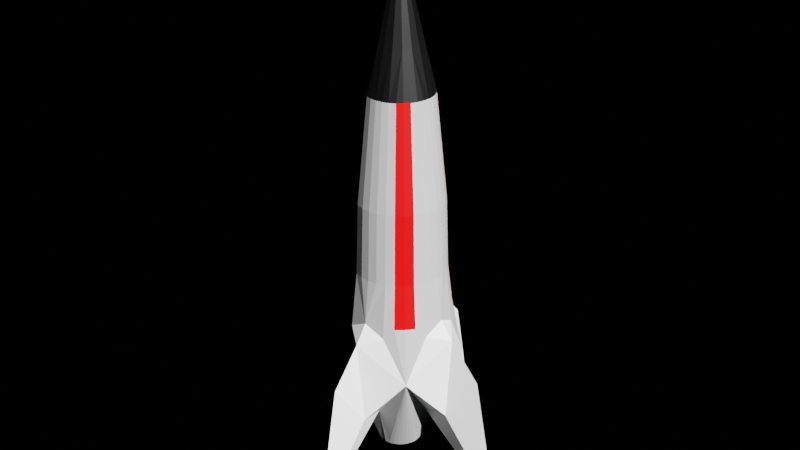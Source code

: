 # Source: Nuke.blend  (saved by Blender 2.83.19; exported with 4.5.12 LTS)
import bpy
from mathutils import Matrix  # noqa: F401  (used for matrix-valued properties, if any)

bpy.ops.wm.read_factory_settings(use_empty=True)
scene = bpy.context.scene
scene.name = 'Scene'

# ---- collections
col_collection = bpy.data.collections.new('Collection'); scene.collection.children.link(col_collection)

# ---- materials (node trees are filled in below, after node groups)
mat_body = bpy.data.materials.new('Body')
mat_body.use_transparent_shadow = False
mat_exhaust = bpy.data.materials.new('Exhaust')
mat_exhaust.use_transparent_shadow = False
mat_fins = bpy.data.materials.new('Fins')
mat_fins.use_transparent_shadow = False
mat_tip = bpy.data.materials.new('Tip')
mat_tip.use_transparent_shadow = False
mat_highlight = bpy.data.materials.new('Highlight')
mat_highlight.use_transparent_shadow = False
mat_power = bpy.data.materials.new('Power')
mat_power.use_transparent_shadow = False

# ---- material node trees
mat_body.use_nodes = True; mat_body.node_tree.nodes.clear()
_N = mat_body.node_tree.nodes; _L = mat_body.node_tree.links
n0 = _N.new('ShaderNodeBsdfPrincipled'); n0.name = 'Principled BSDF'; n0.location = (10, 300)
n0.distribution = 'GGX'
n0.subsurface_method = 'BURLEY'
n0.inputs[0].default_value = (0.42, 0.42, 0.42, 1.0)
n0.inputs[3].default_value = 1.45
n0.inputs[27].default_value = (0.0, 0.0, 0.0, 1.0)
n0.inputs[28].default_value = 1.0
n1 = _N.new('ShaderNodeOutputMaterial'); n1.name = 'Material Output'; n1.location = (300, 300)
_L.new(n0.outputs[0], n1.inputs[0])
n1.is_active_output = True
mat_exhaust.use_nodes = True; mat_exhaust.node_tree.nodes.clear()
_N = mat_exhaust.node_tree.nodes; _L = mat_exhaust.node_tree.links
n0 = _N.new('ShaderNodeBsdfPrincipled'); n0.name = 'Principled BSDF'; n0.location = (10, 300)
n0.distribution = 'GGX'
n0.subsurface_method = 'BURLEY'
n0.inputs[0].default_value = (0.3588, 0.3588, 0.3588, 1.0)
n0.inputs[3].default_value = 1.45
n0.inputs[27].default_value = (0.0, 0.0, 0.0, 1.0)
n0.inputs[28].default_value = 1.0
n1 = _N.new('ShaderNodeOutputMaterial'); n1.name = 'Material Output'; n1.location = (300, 300)
_L.new(n0.outputs[0], n1.inputs[0])
n1.is_active_output = True
mat_fins.use_nodes = True; mat_fins.node_tree.nodes.clear()
_N = mat_fins.node_tree.nodes; _L = mat_fins.node_tree.links
n0 = _N.new('ShaderNodeBsdfPrincipled'); n0.name = 'Principled BSDF'; n0.location = (10, 300)
n0.distribution = 'GGX'
n0.subsurface_method = 'BURLEY'
n0.inputs[3].default_value = 1.45
n0.inputs[27].default_value = (0.0, 0.0, 0.0, 1.0)
n0.inputs[28].default_value = 1.0
n1 = _N.new('ShaderNodeOutputMaterial'); n1.name = 'Material Output'; n1.location = (300, 300)
_L.new(n0.outputs[0], n1.inputs[0])
n1.is_active_output = True
mat_tip.use_nodes = True; mat_tip.node_tree.nodes.clear()
_N = mat_tip.node_tree.nodes; _L = mat_tip.node_tree.links
n0 = _N.new('ShaderNodeBsdfPrincipled'); n0.name = 'Principled BSDF'; n0.location = (10, 300)
n0.distribution = 'GGX'
n0.subsurface_method = 'BURLEY'
n0.inputs[0].default_value = (0.0, 0.0, 0.0, 1.0)
n0.inputs[3].default_value = 1.45
n0.inputs[27].default_value = (0.0, 0.0, 0.0, 1.0)
n0.inputs[28].default_value = 1.0
n1 = _N.new('ShaderNodeOutputMaterial'); n1.name = 'Material Output'; n1.location = (300, 300)
_L.new(n0.outputs[0], n1.inputs[0])
n1.is_active_output = True
mat_highlight.use_nodes = True; mat_highlight.node_tree.nodes.clear()
_N = mat_highlight.node_tree.nodes; _L = mat_highlight.node_tree.links
n0 = _N.new('ShaderNodeBsdfPrincipled'); n0.name = 'Principled BSDF'; n0.location = (10, 300)
n0.distribution = 'GGX'
n0.subsurface_method = 'BURLEY'
n0.inputs[0].default_value = (1.0, 0.0, 0.0, 1.0)
n0.inputs[3].default_value = 1.45
n0.inputs[27].default_value = (0.0, 0.0, 0.0, 1.0)
n0.inputs[28].default_value = 1.0
n1 = _N.new('ShaderNodeOutputMaterial'); n1.name = 'Material Output'; n1.location = (300, 300)
_L.new(n0.outputs[0], n1.inputs[0])
n1.is_active_output = True
mat_power.use_nodes = True; mat_power.node_tree.nodes.clear()
_N = mat_power.node_tree.nodes; _L = mat_power.node_tree.links
n0 = _N.new('ShaderNodeBsdfPrincipled'); n0.name = 'Principled BSDF'; n0.location = (10, 300)
n0.distribution = 'GGX'
n0.subsurface_method = 'BURLEY'
n0.inputs[0].default_value = (0.00278, 0.7547, 0.8, 1.0)
n0.inputs[3].default_value = 1.45
n0.inputs[27].default_value = (0.00278, 0.7547, 0.8, 2.0)
n0.inputs[28].default_value = 1.0
n1 = _N.new('ShaderNodeOutputMaterial'); n1.name = 'Material Output'; n1.location = (300, 300)
_L.new(n0.outputs[0], n1.inputs[0])
n1.is_active_output = True

# ---- world
world_world = bpy.data.worlds.new('World'); scene.world = world_world
world_world.use_nodes = True; world_world.node_tree.nodes.clear()
_N = world_world.node_tree.nodes; _L = world_world.node_tree.links
n0 = _N.new('ShaderNodeOutputWorld'); n0.name = 'World Output'; n0.location = (300, 300)
n1 = _N.new('ShaderNodeBackground'); n1.name = 'Background'; n1.location = (10, 300)
n1.inputs[0].default_value = (0.0, 0.0, 0.0, 1.0)
_L.new(n1.outputs[0], n0.inputs[0])
n0.is_active_output = True
world_world.color = (0.05088, 0.05088, 0.05088)
world_world.use_sun_shadow = False
world_world.sun_shadow_jitter_overblur = 0.0

# ---- lights
light_sun = bpy.data.lights.new('Sun', 'SUN')
light_sun.transmission_factor = 0.0
light_sun.shadow_soft_size = 0.125

# ---- meshes
me_cylinder = bpy.data.meshes.new('Cylinder')
me_cylinder.from_pydata([(-9.964e-08, -0.3058, -0.4649), (-0.05966, -0.2999, -0.4649), (-0.117, -0.2825, -0.4649), (-0.1699, -0.2543, -0.4649), (-0.2162, -0.2162, -0.4649), (-7.677e-08, -0.2907, 5.147), (-1.431e-07, -0.4393, 4.547), (-1.905e-07, -0.5845, 3.163), (-2.011e-07, -0.6173, 2.213), (-2.239e-07, -0.6873, 1.62), (-3.258e-07, -0.8603, 1.373), (-2.799e-07, -0.4348, 0.1256), (-0.08571, -0.4309, 4.547), (-0.114, -0.5733, 3.163), (-0.1204, -0.6054, 2.213), (0.0, 0.0, 6.396), (-0.1112, -0.2685, 5.147), (-0.1681, -0.4059, 4.547), (-0.2237, -0.54, 3.163), (-0.2362, -0.5703, 2.213), (-0.263, -0.6477, 1.474), (-0.2441, -0.3653, 4.547), (-0.3248, -0.486, 3.163), (-0.343, -0.5133, 2.213), (-0.3818, -0.5715, 1.62), (-0.2055, -0.2055, 5.147), (-0.3106, -0.3106, 4.547), (-0.4133, -0.4133, 3.163), (-0.4365, -0.4365, 2.213), (-0.486, -0.486, 1.62), (-0.5877, -0.5877, 0.8696), (-3.258e-07, -1.278, 0.8963), (-3.258e-07, -1.634, -0.8941), (-0.1381, -0.8866, 0.2932), (0.0, 0.0, -0.4649), (0.3058, -8.627e-08, -0.4649), (0.2999, -0.05966, -0.4649), (0.2825, -0.117, -0.4649), (0.2543, -0.1699, -0.4649), (0.2162, -0.2162, -0.4649), (0.2907, -6.407e-08, 5.147), (0.4393, -1.239e-07, 4.547), (0.5845, -1.649e-07, 3.163), (0.6173, -1.742e-07, 2.213), (0.6873, -1.939e-07, 1.62), (0.8603, -2.882e-07, 1.373), (0.4348, -2.608e-07, 0.1256), (0.4309, -0.08571, 4.547), (0.5733, -0.114, 3.163), (0.6054, -0.1204, 2.213), (0.0, 0.0, 6.396), (0.2685, -0.1112, 5.147), (0.4059, -0.1681, 4.547), (0.54, -0.2237, 3.163), (0.5703, -0.2362, 2.213), (0.6477, -0.263, 1.474), (0.3653, -0.2441, 4.547), (0.486, -0.3248, 3.163), (0.5133, -0.343, 2.213), (0.5715, -0.3818, 1.62), (0.2055, -0.2055, 5.147), (0.3106, -0.3106, 4.547), (0.4133, -0.4133, 3.163), (0.4365, -0.4365, 2.213), (0.486, -0.486, 1.62), (0.5877, -0.5877, 0.8696), (1.278, -2.7e-07, 0.8963), (1.634, -2.544e-07, -0.8941), (0.8866, -0.1381, 0.2932), (0.0, 0.0, -0.4649)], [], [(3, 30, 4), (30, 24, 29), (24, 23, 28, 29), (23, 22, 27, 28), (22, 21, 26, 27), (21, 25, 26), (2, 30, 3), (30, 20, 24), (20, 19, 23, 24), (19, 18, 22, 23), (18, 17, 21, 22), (17, 16, 25, 21), (1, 11, 30, 2), (10, 9, 20, 30), (9, 14, 19, 20), (14, 13, 18, 19), (13, 12, 17, 18), (12, 16, 17), (0, 11, 1), (25, 16, 15), (9, 8, 14), (8, 7, 13, 14), (7, 6, 12, 13), (6, 5, 16, 12), (11, 33, 30), (10, 33, 31), (16, 5, 15), (0, 1, 2, 3, 4, 34), (11, 32, 33), (10, 30, 33), (33, 32, 31), (38, 65, 39), (65, 59, 64), (59, 58, 63, 64), (58, 57, 62, 63), (57, 56, 61, 62), (56, 60, 61), (37, 65, 38), (65, 55, 59), (55, 54, 58, 59), (54, 53, 57, 58), (53, 52, 56, 57), (52, 51, 60, 56), (36, 46, 65, 37), (45, 44, 55, 65), (44, 49, 54, 55), (49, 48, 53, 54), (48, 47, 52, 53), (47, 51, 52), (35, 46, 36), (60, 51, 50), (44, 43, 49), (43, 42, 48, 49), (42, 41, 47, 48), (41, 40, 51, 47), (46, 68, 65), (45, 68, 66), (51, 40, 50), (35, 36, 37, 38, 39, 69), (46, 67, 68), (45, 65, 68), (68, 67, 66)])
me_cylinder.polygons.foreach_set('material_index', [1, 0, 4, 4, 4, 3, 1, 0, 0, 0, 0, 3, 1, 2, 0, 0, 0, 3, 1, 3, 0, 0, 0, 3, 2, 2, 3, 5, 2, 2, 2, 1, 0, 4, 4, 4, 3, 1, 0, 0, 0, 0, 3, 1, 2, 0, 0, 0, 3, 1, 3, 0, 0, 0, 3, 2, 2, 3, 5, 2, 2, 2])
_uv = me_cylinder.uv_layers.new(name='UVMap')
_uv.uv.foreach_set('vector', [0.4062, 0.5, 0.375, 0.5625, 0.375, 0.5, 0.4062, 0.625, 0.4063, 0.6875, 0.375, 0.6875, 0.4063, 0.6875, 0.4063, 0.75, 0.375, 0.75, 0.375, 0.6875, 0.4063, 0.75, 0.4062, 0.8125, 0.375, 0.8125, 0.375, 0.75, 0.4062, 0.8125, 0.4062, 0.875, 0.375, 0.875, 0.375, 0.8125, 0.4062, 0.875, 0.375, 0.9375, 0.375, 0.875, 0.4375, 0.5, 0.4062, 0.5625, 0.4062, 0.5, 0.4375, 0.625, 0.4375, 0.6875, 0.4063, 0.6875, 0.4375, 0.6875, 0.4375, 0.75, 0.4063, 0.75, 0.4063, 0.6875, 0.4375, 0.75, 0.4375, 0.8125, 0.4062, 0.8125, 0.4063, 0.75, 0.4375, 0.8125, 0.4375, 0.875, 0.4062, 0.875, 0.4062, 0.8125, 0.4375, 0.875, 0.4375, 0.9375, 0.4062, 0.9375, 0.4062, 0.875, 0.4688, 0.5, 0.4688, 0.5625, 0.4375, 0.5625, 0.4375, 0.5, 0.4688, 0.625, 0.4688, 0.6875, 0.4375, 0.6875, 0.4375, 0.625, 0.4688, 0.6875, 0.4688, 0.75, 0.4375, 0.75, 0.4375, 0.6875, 0.4688, 0.75, 0.4688, 0.8125, 0.4375, 0.8125, 0.4375, 0.75, 0.4688, 0.8125, 0.4688, 0.875, 0.4375, 0.875, 0.4375, 0.8125, 0.4688, 0.875, 0.4375, 0.9375, 0.4375, 0.875, 0.5, 0.5, 0.4688, 0.5625, 0.4688, 0.5, 0.4062, 0.9375, 0.4375, 0.9375, 0.4062, 0.9375, 0.5, 0.6875, 0.5, 0.75, 0.4688, 0.75, 0.5, 0.75, 0.5, 0.8125, 0.4688, 0.8125, 0.4688, 0.75, 0.5, 0.8125, 0.5, 0.875, 0.4688, 0.875, 0.4688, 0.8125, 0.5, 0.875, 0.5, 0.9375, 0.4688, 0.9375, 0.4688, 0.875, 0.4688, 0.5625, 0.4375, 0.5625, 0.4375, 0.5625, 0.4688, 0.625, 0.4375, 0.625, 0.4688, 0.625, 0.4688, 0.9375, 0.5, 0.9375, 0.4688, 0.9375, 0.5, 0.5, 0.4688, 0.5, 0.4375, 0.5, 0.4062, 0.5, 0.375, 0.5, 0.0, 0.0, 0.4688, 0.5625, 0.4375, 0.5625, 0.4375, 0.5625, 0.4688, 0.625, 0.4375, 0.625, 0.4375, 0.625, 0.4375, 0.625, 0.4375, 0.625, 0.4688, 0.625, 0.4062, 0.5, 0.375, 0.5625, 0.375, 0.5, 0.4062, 0.625, 0.4063, 0.6875, 0.375, 0.6875, 0.4063, 0.6875, 0.4063, 0.75, 0.375, 0.75, 0.375, 0.6875, 0.4063, 0.75, 0.4062, 0.8125, 0.375, 0.8125, 0.375, 0.75, 0.4062, 0.8125, 0.4062, 0.875, 0.375, 0.875, 0.375, 0.8125, 0.4062, 0.875, 0.375, 0.9375, 0.375, 0.875, 0.4375, 0.5, 0.4062, 0.5625, 0.4062, 0.5, 0.4375, 0.625, 0.4375, 0.6875, 0.4063, 0.6875, 0.4375, 0.6875, 0.4375, 0.75, 0.4063, 0.75, 0.4063, 0.6875, 0.4375, 0.75, 0.4375, 0.8125, 0.4062, 0.8125, 0.4063, 0.75, 0.4375, 0.8125, 0.4375, 0.875, 0.4062, 0.875, 0.4062, 0.8125, 0.4375, 0.875, 0.4375, 0.9375, 0.4062, 0.9375, 0.4062, 0.875, 0.4688, 0.5, 0.4688, 0.5625, 0.4375, 0.5625, 0.4375, 0.5, 0.4688, 0.625, 0.4688, 0.6875, 0.4375, 0.6875, 0.4375, 0.625, 0.4688, 0.6875, 0.4688, 0.75, 0.4375, 0.75, 0.4375, 0.6875, 0.4688, 0.75, 0.4688, 0.8125, 0.4375, 0.8125, 0.4375, 0.75, 0.4688, 0.8125, 0.4688, 0.875, 0.4375, 0.875, 0.4375, 0.8125, 0.4688, 0.875, 0.4375, 0.9375, 0.4375, 0.875, 0.5, 0.5, 0.4688, 0.5625, 0.4688, 0.5, 0.4062, 0.9375, 0.4375, 0.9375, 0.4062, 0.9375, 0.5, 0.6875, 0.5, 0.75, 0.4688, 0.75, 0.5, 0.75, 0.5, 0.8125, 0.4688, 0.8125, 0.4688, 0.75, 0.5, 0.8125, 0.5, 0.875, 0.4688, 0.875, 0.4688, 0.8125, 0.5, 0.875, 0.5, 0.9375, 0.4688, 0.9375, 0.4688, 0.875, 0.4688, 0.5625, 0.4375, 0.5625, 0.4375, 0.5625, 0.4688, 0.625, 0.4375, 0.625, 0.4688, 0.625, 0.4688, 0.9375, 0.5, 0.9375, 0.4688, 0.9375, 0.5, 0.5, 0.4688, 0.5, 0.4375, 0.5, 0.4062, 0.5, 0.375, 0.5, 0.0, 0.0, 0.4688, 0.5625, 0.4375, 0.5625, 0.4375, 0.5625, 0.4688, 0.625, 0.4375, 0.625, 0.4375, 0.625, 0.4375, 0.625, 0.4375, 0.625, 0.4688, 0.625])
me_cylinder.materials.append(mat_body)
me_cylinder.materials.append(mat_exhaust)
me_cylinder.materials.append(mat_fins)
me_cylinder.materials.append(mat_tip)
me_cylinder.materials.append(mat_highlight)
me_cylinder.materials.append(mat_power)
me_cylinder.use_remesh_fix_poles = True
me_cylinder.use_remesh_preserve_attributes = False
me_cylinder.use_mirror_vertex_groups = False
me_cylinder.update()

# ---- objects
ob_nuke = bpy.data.objects.new('Nuke', me_cylinder)
ob_sun = bpy.data.objects.new('Sun', light_sun)

# ---- transforms, parenting, visibility, modifiers, constraints
ob_nuke.location = (0.0, 0.0, 1.0)
ob_nuke.lineart.crease_threshold = 0.0
_m = ob_nuke.modifiers.new('Mirror', 'MIRROR')
_m.use_axis = (True, True, False)
ob_sun.location = (1.786, 1.737, 1.948)
ob_sun.rotation_euler = (0.2147, 0.8046, 0.0)
ob_sun.lineart.crease_threshold = 0.0

# ---- collection membership
col_collection.objects.link(ob_nuke)
col_collection.objects.link(ob_sun)

# ---- scene / render settings (as saved in the file)
scene.frame_start = 1; scene.frame_end = 250; scene.frame_set(1)
scene.render.engine = 'BLENDER_EEVEE_NEXT'
scene.cycles.use_denoising = False
scene.cycles.samples = 128
scene.cycles.sampling_pattern = 'TABULATED_SOBOL'
scene.cycles.use_adaptive_sampling = False
scene.cycles.use_light_tree = False
scene.view_settings.view_transform = 'Filmic'
bpy.context.view_layer.update()

# ---- added for rendering (the .blend has no active camera): camera
cam_auto = bpy.data.cameras.new('AutoCamera')
cam_auto.lens = 50.0
cam_auto.sensor_width = 36.0
cam_auto.clip_end = 1000.0
ob_auto_camera = bpy.data.objects.new('AutoCamera', cam_auto)
scene.collection.objects.link(ob_auto_camera)
ob_auto_camera.location = (7.98648, -9.58377, 10.1401)
ob_auto_camera.rotation_euler = (1.09748, -7.21219e-08, 0.694738)
scene.camera = ob_auto_camera
bpy.context.view_layer.update()
